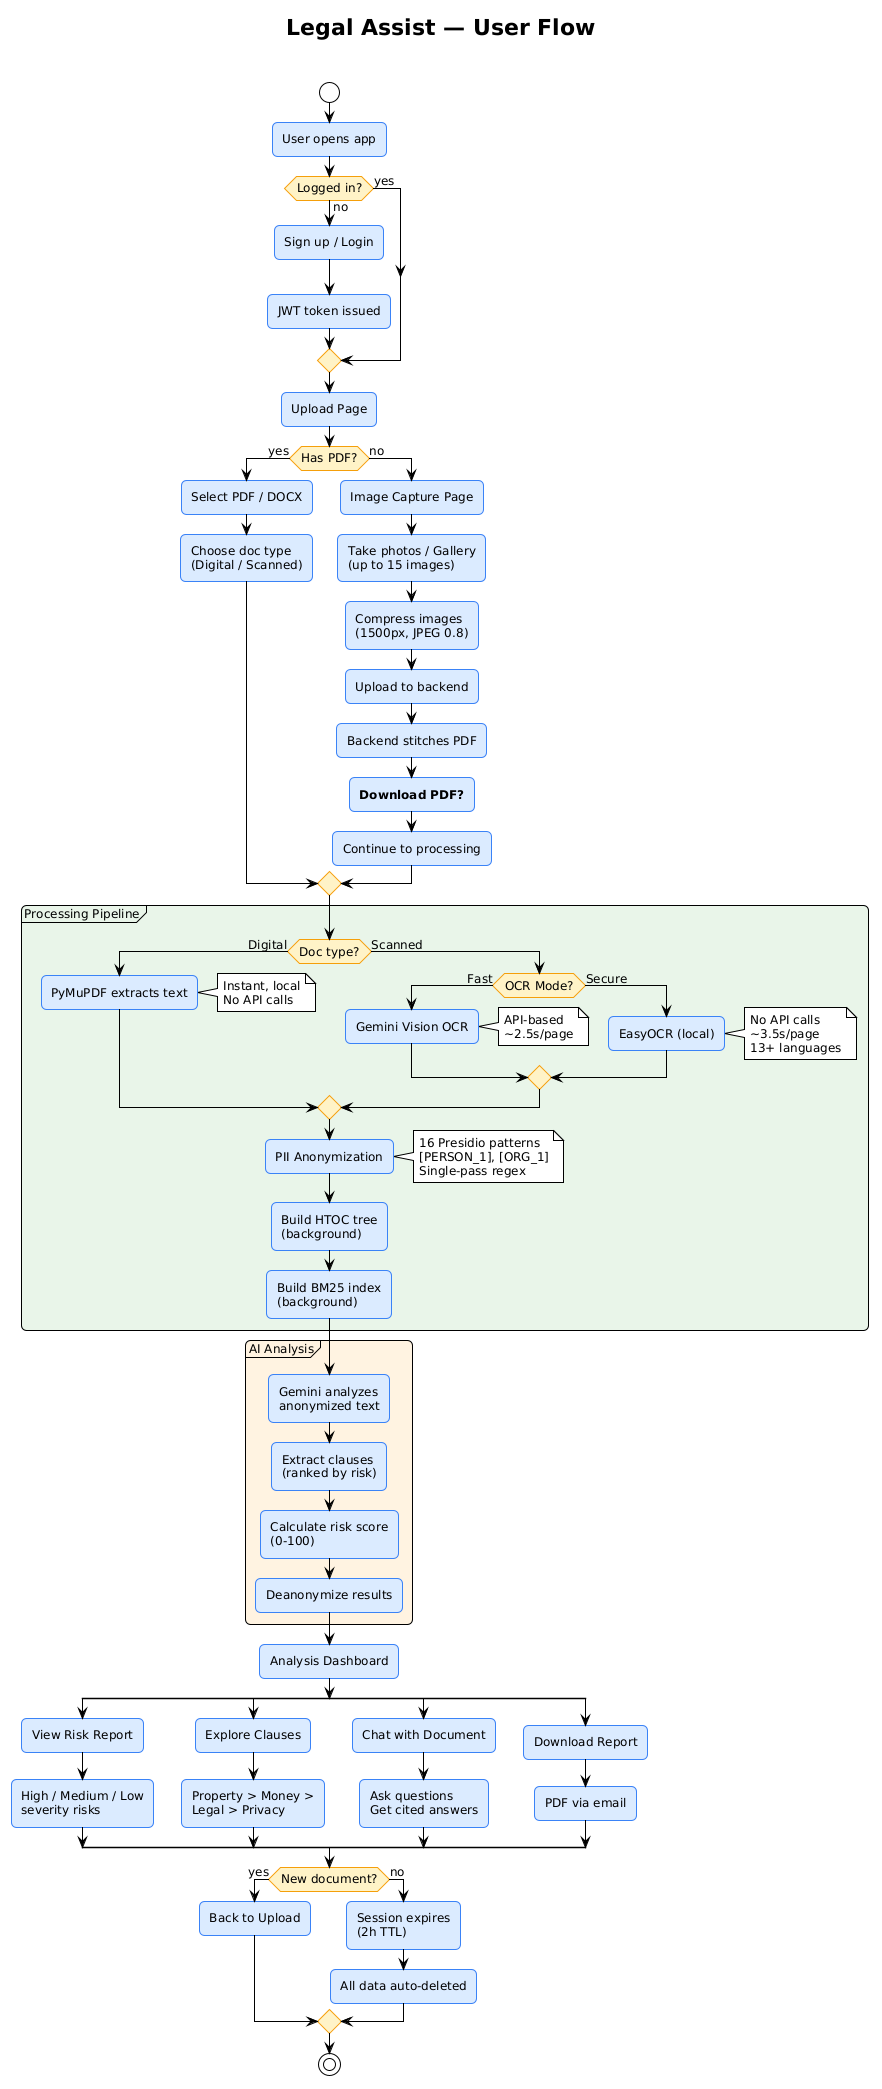

The diagram above was rendered by PlantUML. Its source (embedded in the PNG):
@startuml
!theme plain
skinparam backgroundColor #FEFEFE
skinparam defaultFontName Inter
skinparam defaultFontSize 12
skinparam shadowing false
skinparam roundCorner 10
skinparam ActivityBackgroundColor #DBEAFE
skinparam ActivityBorderColor #3B82F6
skinparam ActivityDiamondBackgroundColor #FEF3C7
skinparam ActivityDiamondBorderColor #F59E0B

title **Legal Assist** — User Flow\n

start

:User opens app;

if (Logged in?) then (no)
    :Sign up / Login;
    :JWT token issued;
else (yes)
endif

:Upload Page;

if (Has PDF?) then (yes)
    :Select PDF / DOCX;
    :Choose doc type\n(Digital / Scanned);
else (no)
    :Image Capture Page;
    :Take photos / Gallery\n(up to 15 images);
    :Compress images\n(1500px, JPEG 0.8);
    :Upload to backend;
    :Backend stitches PDF;
    :**Download PDF?**;
    :Continue to processing;
endif

' ═══════ PROCESSING PIPELINE ═══════

partition "Processing Pipeline" #E8F5E9 {
    if (Doc type?) then (Digital)
        :PyMuPDF extracts text;
        note right: Instant, local\nNo API calls
    else (Scanned)
        if (OCR Mode?) then (Fast)
            :Gemini Vision OCR;
            note right: API-based\n~2.5s/page
        else (Secure)
            :EasyOCR (local);
            note right: No API calls\n~3.5s/page\n13+ languages
        endif
    endif

    :PII Anonymization;
    note right
        16 Presidio patterns
        [PERSON_1], [ORG_1]
        Single-pass regex
    end note

    :Build HTOC tree\n(background);
    :Build BM25 index\n(background);
}

' ═══════ ANALYSIS ═══════

partition "AI Analysis" #FFF3E0 {
    :Gemini analyzes\nanonymized text;
    :Extract clauses\n(ranked by risk);
    :Calculate risk score\n(0-100);
    :Deanonymize results;
}

' ═══════ DASHBOARD ═══════

:Analysis Dashboard;

split
    :View Risk Report;
    :High / Medium / Low\nseverity risks;
split again
    :Explore Clauses;
    :Property > Money >\nLegal > Privacy;
split again
    :Chat with Document;
    :Ask questions\nGet cited answers;
split again
    :Download Report;
    :PDF via email;
end split

if (New document?) then (yes)
    :Back to Upload;
else (no)
    :Session expires\n(2h TTL);
    :All data auto-deleted;
endif

stop
@enduml